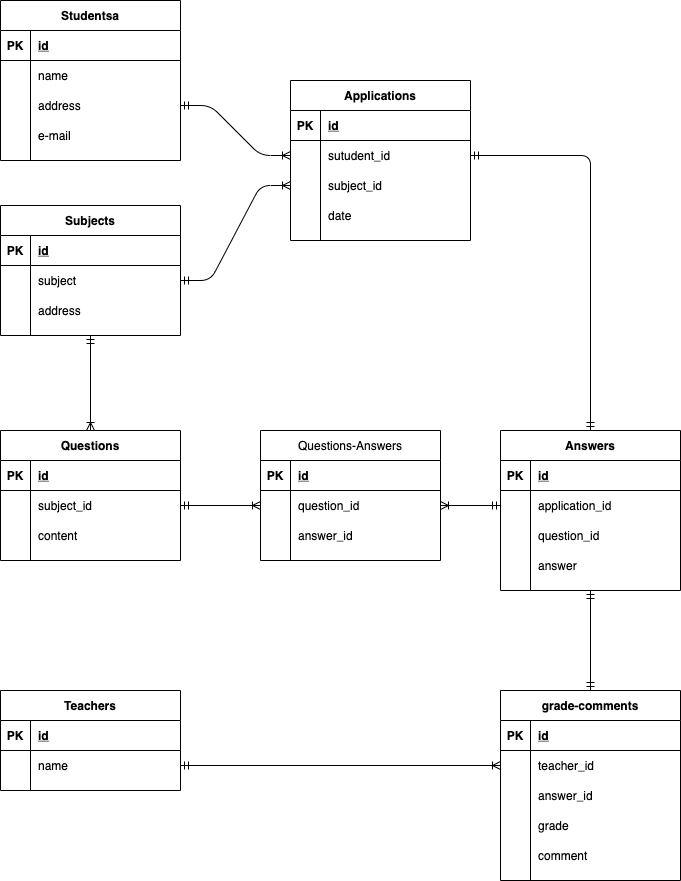

The diagram above was exported from draw.io. Its source (the exported page's mxGraphModel, read from the mxfile embedded in the PNG):
<mxGraphModel dx="772" dy="680" grid="1" gridSize="10" guides="1" tooltips="1" connect="1" arrows="1" fold="1" page="1" pageScale="1" pageWidth="827" pageHeight="1169" math="0" shadow="0">
  <root>
    <mxCell id="0" />
    <mxCell id="1" parent="0" />
    <mxCell id="123" value="Studentsa" style="shape=table;startSize=30;container=1;collapsible=1;childLayout=tableLayout;fixedRows=1;rowLines=0;fontStyle=1;align=center;resizeLast=1;" parent="1" vertex="1">
      <mxGeometry x="90" y="90" width="180" height="160" as="geometry" />
    </mxCell>
    <mxCell id="124" value="" style="shape=partialRectangle;collapsible=0;dropTarget=0;pointerEvents=0;fillColor=none;top=0;left=0;bottom=1;right=0;points=[[0,0.5],[1,0.5]];portConstraint=eastwest;" parent="123" vertex="1">
      <mxGeometry y="30" width="180" height="30" as="geometry" />
    </mxCell>
    <mxCell id="125" value="PK" style="shape=partialRectangle;connectable=0;fillColor=none;top=0;left=0;bottom=0;right=0;fontStyle=1;overflow=hidden;" parent="124" vertex="1">
      <mxGeometry width="30" height="30" as="geometry" />
    </mxCell>
    <mxCell id="126" value="id" style="shape=partialRectangle;connectable=0;fillColor=none;top=0;left=0;bottom=0;right=0;align=left;spacingLeft=6;fontStyle=5;overflow=hidden;" parent="124" vertex="1">
      <mxGeometry x="30" width="150" height="30" as="geometry" />
    </mxCell>
    <mxCell id="127" value="" style="shape=partialRectangle;collapsible=0;dropTarget=0;pointerEvents=0;fillColor=none;top=0;left=0;bottom=0;right=0;points=[[0,0.5],[1,0.5]];portConstraint=eastwest;" parent="123" vertex="1">
      <mxGeometry y="60" width="180" height="30" as="geometry" />
    </mxCell>
    <mxCell id="128" value="" style="shape=partialRectangle;connectable=0;fillColor=none;top=0;left=0;bottom=0;right=0;editable=1;overflow=hidden;" parent="127" vertex="1">
      <mxGeometry width="30" height="30" as="geometry" />
    </mxCell>
    <mxCell id="129" value="name" style="shape=partialRectangle;connectable=0;fillColor=none;top=0;left=0;bottom=0;right=0;align=left;spacingLeft=6;overflow=hidden;" parent="127" vertex="1">
      <mxGeometry x="30" width="150" height="30" as="geometry" />
    </mxCell>
    <mxCell id="130" value="" style="shape=partialRectangle;collapsible=0;dropTarget=0;pointerEvents=0;fillColor=none;top=0;left=0;bottom=0;right=0;points=[[0,0.5],[1,0.5]];portConstraint=eastwest;" parent="123" vertex="1">
      <mxGeometry y="90" width="180" height="30" as="geometry" />
    </mxCell>
    <mxCell id="131" value="" style="shape=partialRectangle;connectable=0;fillColor=none;top=0;left=0;bottom=0;right=0;editable=1;overflow=hidden;" parent="130" vertex="1">
      <mxGeometry width="30" height="30" as="geometry" />
    </mxCell>
    <mxCell id="132" value="address" style="shape=partialRectangle;connectable=0;fillColor=none;top=0;left=0;bottom=0;right=0;align=left;spacingLeft=6;overflow=hidden;" parent="130" vertex="1">
      <mxGeometry x="30" width="150" height="30" as="geometry" />
    </mxCell>
    <mxCell id="133" value="" style="shape=partialRectangle;collapsible=0;dropTarget=0;pointerEvents=0;fillColor=none;top=0;left=0;bottom=0;right=0;points=[[0,0.5],[1,0.5]];portConstraint=eastwest;" parent="123" vertex="1">
      <mxGeometry y="120" width="180" height="30" as="geometry" />
    </mxCell>
    <mxCell id="134" value="" style="shape=partialRectangle;connectable=0;fillColor=none;top=0;left=0;bottom=0;right=0;editable=1;overflow=hidden;" parent="133" vertex="1">
      <mxGeometry width="30" height="30" as="geometry" />
    </mxCell>
    <mxCell id="135" value="e-mail" style="shape=partialRectangle;connectable=0;fillColor=none;top=0;left=0;bottom=0;right=0;align=left;spacingLeft=6;overflow=hidden;" parent="133" vertex="1">
      <mxGeometry x="30" width="150" height="30" as="geometry" />
    </mxCell>
    <mxCell id="136" value="Subjects" style="shape=table;startSize=30;container=1;collapsible=1;childLayout=tableLayout;fixedRows=1;rowLines=0;fontStyle=1;align=center;resizeLast=1;" parent="1" vertex="1">
      <mxGeometry x="90" y="295" width="180" height="130" as="geometry" />
    </mxCell>
    <mxCell id="137" value="" style="shape=partialRectangle;collapsible=0;dropTarget=0;pointerEvents=0;fillColor=none;top=0;left=0;bottom=1;right=0;points=[[0,0.5],[1,0.5]];portConstraint=eastwest;" parent="136" vertex="1">
      <mxGeometry y="30" width="180" height="30" as="geometry" />
    </mxCell>
    <mxCell id="138" value="PK" style="shape=partialRectangle;connectable=0;fillColor=none;top=0;left=0;bottom=0;right=0;fontStyle=1;overflow=hidden;" parent="137" vertex="1">
      <mxGeometry width="30" height="30" as="geometry" />
    </mxCell>
    <mxCell id="139" value="id" style="shape=partialRectangle;connectable=0;fillColor=none;top=0;left=0;bottom=0;right=0;align=left;spacingLeft=6;fontStyle=5;overflow=hidden;" parent="137" vertex="1">
      <mxGeometry x="30" width="150" height="30" as="geometry" />
    </mxCell>
    <mxCell id="140" value="" style="shape=partialRectangle;collapsible=0;dropTarget=0;pointerEvents=0;fillColor=none;top=0;left=0;bottom=0;right=0;points=[[0,0.5],[1,0.5]];portConstraint=eastwest;" parent="136" vertex="1">
      <mxGeometry y="60" width="180" height="30" as="geometry" />
    </mxCell>
    <mxCell id="141" value="" style="shape=partialRectangle;connectable=0;fillColor=none;top=0;left=0;bottom=0;right=0;editable=1;overflow=hidden;" parent="140" vertex="1">
      <mxGeometry width="30" height="30" as="geometry" />
    </mxCell>
    <mxCell id="142" value="subject" style="shape=partialRectangle;connectable=0;fillColor=none;top=0;left=0;bottom=0;right=0;align=left;spacingLeft=6;overflow=hidden;" parent="140" vertex="1">
      <mxGeometry x="30" width="150" height="30" as="geometry" />
    </mxCell>
    <mxCell id="143" value="" style="shape=partialRectangle;collapsible=0;dropTarget=0;pointerEvents=0;fillColor=none;top=0;left=0;bottom=0;right=0;points=[[0,0.5],[1,0.5]];portConstraint=eastwest;" parent="136" vertex="1">
      <mxGeometry y="90" width="180" height="30" as="geometry" />
    </mxCell>
    <mxCell id="144" value="" style="shape=partialRectangle;connectable=0;fillColor=none;top=0;left=0;bottom=0;right=0;editable=1;overflow=hidden;" parent="143" vertex="1">
      <mxGeometry width="30" height="30" as="geometry" />
    </mxCell>
    <mxCell id="145" value="address" style="shape=partialRectangle;connectable=0;fillColor=none;top=0;left=0;bottom=0;right=0;align=left;spacingLeft=6;overflow=hidden;" parent="143" vertex="1">
      <mxGeometry x="30" width="150" height="30" as="geometry" />
    </mxCell>
    <mxCell id="149" value="Applications" style="shape=table;startSize=30;container=1;collapsible=1;childLayout=tableLayout;fixedRows=1;rowLines=0;fontStyle=1;align=center;resizeLast=1;" parent="1" vertex="1">
      <mxGeometry x="380" y="170" width="180" height="160" as="geometry" />
    </mxCell>
    <mxCell id="150" value="" style="shape=partialRectangle;collapsible=0;dropTarget=0;pointerEvents=0;fillColor=none;top=0;left=0;bottom=1;right=0;points=[[0,0.5],[1,0.5]];portConstraint=eastwest;" parent="149" vertex="1">
      <mxGeometry y="30" width="180" height="30" as="geometry" />
    </mxCell>
    <mxCell id="151" value="PK" style="shape=partialRectangle;connectable=0;fillColor=none;top=0;left=0;bottom=0;right=0;fontStyle=1;overflow=hidden;" parent="150" vertex="1">
      <mxGeometry width="30" height="30" as="geometry" />
    </mxCell>
    <mxCell id="152" value="id" style="shape=partialRectangle;connectable=0;fillColor=none;top=0;left=0;bottom=0;right=0;align=left;spacingLeft=6;fontStyle=5;overflow=hidden;" parent="150" vertex="1">
      <mxGeometry x="30" width="150" height="30" as="geometry" />
    </mxCell>
    <mxCell id="153" value="" style="shape=partialRectangle;collapsible=0;dropTarget=0;pointerEvents=0;fillColor=none;top=0;left=0;bottom=0;right=0;points=[[0,0.5],[1,0.5]];portConstraint=eastwest;" parent="149" vertex="1">
      <mxGeometry y="60" width="180" height="30" as="geometry" />
    </mxCell>
    <mxCell id="154" value="" style="shape=partialRectangle;connectable=0;fillColor=none;top=0;left=0;bottom=0;right=0;editable=1;overflow=hidden;" parent="153" vertex="1">
      <mxGeometry width="30" height="30" as="geometry" />
    </mxCell>
    <mxCell id="155" value="sutudent_id" style="shape=partialRectangle;connectable=0;fillColor=none;top=0;left=0;bottom=0;right=0;align=left;spacingLeft=6;overflow=hidden;" parent="153" vertex="1">
      <mxGeometry x="30" width="150" height="30" as="geometry" />
    </mxCell>
    <mxCell id="156" value="" style="shape=partialRectangle;collapsible=0;dropTarget=0;pointerEvents=0;fillColor=none;top=0;left=0;bottom=0;right=0;points=[[0,0.5],[1,0.5]];portConstraint=eastwest;" parent="149" vertex="1">
      <mxGeometry y="90" width="180" height="30" as="geometry" />
    </mxCell>
    <mxCell id="157" value="" style="shape=partialRectangle;connectable=0;fillColor=none;top=0;left=0;bottom=0;right=0;editable=1;overflow=hidden;" parent="156" vertex="1">
      <mxGeometry width="30" height="30" as="geometry" />
    </mxCell>
    <mxCell id="158" value="subject_id" style="shape=partialRectangle;connectable=0;fillColor=none;top=0;left=0;bottom=0;right=0;align=left;spacingLeft=6;overflow=hidden;" parent="156" vertex="1">
      <mxGeometry x="30" width="150" height="30" as="geometry" />
    </mxCell>
    <mxCell id="159" value="" style="shape=partialRectangle;collapsible=0;dropTarget=0;pointerEvents=0;fillColor=none;top=0;left=0;bottom=0;right=0;points=[[0,0.5],[1,0.5]];portConstraint=eastwest;" parent="149" vertex="1">
      <mxGeometry y="120" width="180" height="30" as="geometry" />
    </mxCell>
    <mxCell id="160" value="" style="shape=partialRectangle;connectable=0;fillColor=none;top=0;left=0;bottom=0;right=0;editable=1;overflow=hidden;" parent="159" vertex="1">
      <mxGeometry width="30" height="30" as="geometry" />
    </mxCell>
    <mxCell id="161" value="date" style="shape=partialRectangle;connectable=0;fillColor=none;top=0;left=0;bottom=0;right=0;align=left;spacingLeft=6;overflow=hidden;" parent="159" vertex="1">
      <mxGeometry x="30" width="150" height="30" as="geometry" />
    </mxCell>
    <mxCell id="163" value="Questions" style="shape=table;startSize=30;container=1;collapsible=1;childLayout=tableLayout;fixedRows=1;rowLines=0;fontStyle=1;align=center;resizeLast=1;" parent="1" vertex="1">
      <mxGeometry x="90" y="520" width="180" height="130" as="geometry" />
    </mxCell>
    <mxCell id="164" value="" style="shape=partialRectangle;collapsible=0;dropTarget=0;pointerEvents=0;fillColor=none;top=0;left=0;bottom=1;right=0;points=[[0,0.5],[1,0.5]];portConstraint=eastwest;" parent="163" vertex="1">
      <mxGeometry y="30" width="180" height="30" as="geometry" />
    </mxCell>
    <mxCell id="165" value="PK" style="shape=partialRectangle;connectable=0;fillColor=none;top=0;left=0;bottom=0;right=0;fontStyle=1;overflow=hidden;" parent="164" vertex="1">
      <mxGeometry width="30" height="30" as="geometry" />
    </mxCell>
    <mxCell id="166" value="id" style="shape=partialRectangle;connectable=0;fillColor=none;top=0;left=0;bottom=0;right=0;align=left;spacingLeft=6;fontStyle=5;overflow=hidden;" parent="164" vertex="1">
      <mxGeometry x="30" width="150" height="30" as="geometry" />
    </mxCell>
    <mxCell id="167" value="" style="shape=partialRectangle;collapsible=0;dropTarget=0;pointerEvents=0;fillColor=none;top=0;left=0;bottom=0;right=0;points=[[0,0.5],[1,0.5]];portConstraint=eastwest;" parent="163" vertex="1">
      <mxGeometry y="60" width="180" height="30" as="geometry" />
    </mxCell>
    <mxCell id="168" value="" style="shape=partialRectangle;connectable=0;fillColor=none;top=0;left=0;bottom=0;right=0;editable=1;overflow=hidden;" parent="167" vertex="1">
      <mxGeometry width="30" height="30" as="geometry" />
    </mxCell>
    <mxCell id="169" value="subject_id" style="shape=partialRectangle;connectable=0;fillColor=none;top=0;left=0;bottom=0;right=0;align=left;spacingLeft=6;overflow=hidden;" parent="167" vertex="1">
      <mxGeometry x="30" width="150" height="30" as="geometry" />
    </mxCell>
    <mxCell id="170" value="" style="shape=partialRectangle;collapsible=0;dropTarget=0;pointerEvents=0;fillColor=none;top=0;left=0;bottom=0;right=0;points=[[0,0.5],[1,0.5]];portConstraint=eastwest;" parent="163" vertex="1">
      <mxGeometry y="90" width="180" height="30" as="geometry" />
    </mxCell>
    <mxCell id="171" value="" style="shape=partialRectangle;connectable=0;fillColor=none;top=0;left=0;bottom=0;right=0;editable=1;overflow=hidden;" parent="170" vertex="1">
      <mxGeometry width="30" height="30" as="geometry" />
    </mxCell>
    <mxCell id="172" value="content" style="shape=partialRectangle;connectable=0;fillColor=none;top=0;left=0;bottom=0;right=0;align=left;spacingLeft=6;overflow=hidden;" parent="170" vertex="1">
      <mxGeometry x="30" width="150" height="30" as="geometry" />
    </mxCell>
    <mxCell id="176" value="Answers" style="shape=table;startSize=30;container=1;collapsible=1;childLayout=tableLayout;fixedRows=1;rowLines=0;fontStyle=1;align=center;resizeLast=1;" parent="1" vertex="1">
      <mxGeometry x="590" y="520" width="180" height="160" as="geometry" />
    </mxCell>
    <mxCell id="177" value="" style="shape=partialRectangle;collapsible=0;dropTarget=0;pointerEvents=0;fillColor=none;top=0;left=0;bottom=1;right=0;points=[[0,0.5],[1,0.5]];portConstraint=eastwest;" parent="176" vertex="1">
      <mxGeometry y="30" width="180" height="30" as="geometry" />
    </mxCell>
    <mxCell id="178" value="PK" style="shape=partialRectangle;connectable=0;fillColor=none;top=0;left=0;bottom=0;right=0;fontStyle=1;overflow=hidden;" parent="177" vertex="1">
      <mxGeometry width="30" height="30" as="geometry" />
    </mxCell>
    <mxCell id="179" value="id" style="shape=partialRectangle;connectable=0;fillColor=none;top=0;left=0;bottom=0;right=0;align=left;spacingLeft=6;fontStyle=5;overflow=hidden;" parent="177" vertex="1">
      <mxGeometry x="30" width="150" height="30" as="geometry" />
    </mxCell>
    <mxCell id="180" value="" style="shape=partialRectangle;collapsible=0;dropTarget=0;pointerEvents=0;fillColor=none;top=0;left=0;bottom=0;right=0;points=[[0,0.5],[1,0.5]];portConstraint=eastwest;" parent="176" vertex="1">
      <mxGeometry y="60" width="180" height="30" as="geometry" />
    </mxCell>
    <mxCell id="181" value="" style="shape=partialRectangle;connectable=0;fillColor=none;top=0;left=0;bottom=0;right=0;editable=1;overflow=hidden;" parent="180" vertex="1">
      <mxGeometry width="30" height="30" as="geometry" />
    </mxCell>
    <mxCell id="182" value="application_id" style="shape=partialRectangle;connectable=0;fillColor=none;top=0;left=0;bottom=0;right=0;align=left;spacingLeft=6;overflow=hidden;" parent="180" vertex="1">
      <mxGeometry x="30" width="150" height="30" as="geometry" />
    </mxCell>
    <mxCell id="183" value="" style="shape=partialRectangle;collapsible=0;dropTarget=0;pointerEvents=0;fillColor=none;top=0;left=0;bottom=0;right=0;points=[[0,0.5],[1,0.5]];portConstraint=eastwest;" parent="176" vertex="1">
      <mxGeometry y="90" width="180" height="30" as="geometry" />
    </mxCell>
    <mxCell id="184" value="" style="shape=partialRectangle;connectable=0;fillColor=none;top=0;left=0;bottom=0;right=0;editable=1;overflow=hidden;" parent="183" vertex="1">
      <mxGeometry width="30" height="30" as="geometry" />
    </mxCell>
    <mxCell id="185" value="question_id" style="shape=partialRectangle;connectable=0;fillColor=none;top=0;left=0;bottom=0;right=0;align=left;spacingLeft=6;overflow=hidden;" parent="183" vertex="1">
      <mxGeometry x="30" width="150" height="30" as="geometry" />
    </mxCell>
    <mxCell id="186" value="" style="shape=partialRectangle;collapsible=0;dropTarget=0;pointerEvents=0;fillColor=none;top=0;left=0;bottom=0;right=0;points=[[0,0.5],[1,0.5]];portConstraint=eastwest;" parent="176" vertex="1">
      <mxGeometry y="120" width="180" height="30" as="geometry" />
    </mxCell>
    <mxCell id="187" value="" style="shape=partialRectangle;connectable=0;fillColor=none;top=0;left=0;bottom=0;right=0;editable=1;overflow=hidden;" parent="186" vertex="1">
      <mxGeometry width="30" height="30" as="geometry" />
    </mxCell>
    <mxCell id="188" value="answer" style="shape=partialRectangle;connectable=0;fillColor=none;top=0;left=0;bottom=0;right=0;align=left;spacingLeft=6;overflow=hidden;" parent="186" vertex="1">
      <mxGeometry x="30" width="150" height="30" as="geometry" />
    </mxCell>
    <mxCell id="202" value="Teachers" style="shape=table;startSize=30;container=1;collapsible=1;childLayout=tableLayout;fixedRows=1;rowLines=0;fontStyle=1;align=center;resizeLast=1;" parent="1" vertex="1">
      <mxGeometry x="90" y="780" width="180" height="100" as="geometry" />
    </mxCell>
    <mxCell id="203" value="" style="shape=partialRectangle;collapsible=0;dropTarget=0;pointerEvents=0;fillColor=none;top=0;left=0;bottom=1;right=0;points=[[0,0.5],[1,0.5]];portConstraint=eastwest;" parent="202" vertex="1">
      <mxGeometry y="30" width="180" height="30" as="geometry" />
    </mxCell>
    <mxCell id="204" value="PK" style="shape=partialRectangle;connectable=0;fillColor=none;top=0;left=0;bottom=0;right=0;fontStyle=1;overflow=hidden;" parent="203" vertex="1">
      <mxGeometry width="30" height="30" as="geometry" />
    </mxCell>
    <mxCell id="205" value="id" style="shape=partialRectangle;connectable=0;fillColor=none;top=0;left=0;bottom=0;right=0;align=left;spacingLeft=6;fontStyle=5;overflow=hidden;" parent="203" vertex="1">
      <mxGeometry x="30" width="150" height="30" as="geometry" />
    </mxCell>
    <mxCell id="206" value="" style="shape=partialRectangle;collapsible=0;dropTarget=0;pointerEvents=0;fillColor=none;top=0;left=0;bottom=0;right=0;points=[[0,0.5],[1,0.5]];portConstraint=eastwest;" parent="202" vertex="1">
      <mxGeometry y="60" width="180" height="30" as="geometry" />
    </mxCell>
    <mxCell id="207" value="" style="shape=partialRectangle;connectable=0;fillColor=none;top=0;left=0;bottom=0;right=0;editable=1;overflow=hidden;" parent="206" vertex="1">
      <mxGeometry width="30" height="30" as="geometry" />
    </mxCell>
    <mxCell id="208" value="name" style="shape=partialRectangle;connectable=0;fillColor=none;top=0;left=0;bottom=0;right=0;align=left;spacingLeft=6;overflow=hidden;" parent="206" vertex="1">
      <mxGeometry x="30" width="150" height="30" as="geometry" />
    </mxCell>
    <mxCell id="215" value="grade-comments" style="shape=table;startSize=30;container=1;collapsible=1;childLayout=tableLayout;fixedRows=1;rowLines=0;fontStyle=1;align=center;resizeLast=1;" parent="1" vertex="1">
      <mxGeometry x="590" y="780" width="180" height="190" as="geometry" />
    </mxCell>
    <mxCell id="216" value="" style="shape=partialRectangle;collapsible=0;dropTarget=0;pointerEvents=0;fillColor=none;top=0;left=0;bottom=1;right=0;points=[[0,0.5],[1,0.5]];portConstraint=eastwest;" parent="215" vertex="1">
      <mxGeometry y="30" width="180" height="30" as="geometry" />
    </mxCell>
    <mxCell id="217" value="PK" style="shape=partialRectangle;connectable=0;fillColor=none;top=0;left=0;bottom=0;right=0;fontStyle=1;overflow=hidden;" parent="216" vertex="1">
      <mxGeometry width="30" height="30" as="geometry" />
    </mxCell>
    <mxCell id="218" value="id" style="shape=partialRectangle;connectable=0;fillColor=none;top=0;left=0;bottom=0;right=0;align=left;spacingLeft=6;fontStyle=5;overflow=hidden;" parent="216" vertex="1">
      <mxGeometry x="30" width="150" height="30" as="geometry" />
    </mxCell>
    <mxCell id="219" value="" style="shape=partialRectangle;collapsible=0;dropTarget=0;pointerEvents=0;fillColor=none;top=0;left=0;bottom=0;right=0;points=[[0,0.5],[1,0.5]];portConstraint=eastwest;" parent="215" vertex="1">
      <mxGeometry y="60" width="180" height="30" as="geometry" />
    </mxCell>
    <mxCell id="220" value="" style="shape=partialRectangle;connectable=0;fillColor=none;top=0;left=0;bottom=0;right=0;editable=1;overflow=hidden;" parent="219" vertex="1">
      <mxGeometry width="30" height="30" as="geometry" />
    </mxCell>
    <mxCell id="221" value="teacher_id" style="shape=partialRectangle;connectable=0;fillColor=none;top=0;left=0;bottom=0;right=0;align=left;spacingLeft=6;overflow=hidden;" parent="219" vertex="1">
      <mxGeometry x="30" width="150" height="30" as="geometry" />
    </mxCell>
    <mxCell id="222" value="" style="shape=partialRectangle;collapsible=0;dropTarget=0;pointerEvents=0;fillColor=none;top=0;left=0;bottom=0;right=0;points=[[0,0.5],[1,0.5]];portConstraint=eastwest;" parent="215" vertex="1">
      <mxGeometry y="90" width="180" height="30" as="geometry" />
    </mxCell>
    <mxCell id="223" value="" style="shape=partialRectangle;connectable=0;fillColor=none;top=0;left=0;bottom=0;right=0;editable=1;overflow=hidden;" parent="222" vertex="1">
      <mxGeometry width="30" height="30" as="geometry" />
    </mxCell>
    <mxCell id="224" value="answer_id" style="shape=partialRectangle;connectable=0;fillColor=none;top=0;left=0;bottom=0;right=0;align=left;spacingLeft=6;overflow=hidden;" parent="222" vertex="1">
      <mxGeometry x="30" width="150" height="30" as="geometry" />
    </mxCell>
    <mxCell id="225" value="" style="shape=partialRectangle;collapsible=0;dropTarget=0;pointerEvents=0;fillColor=none;top=0;left=0;bottom=0;right=0;points=[[0,0.5],[1,0.5]];portConstraint=eastwest;" parent="215" vertex="1">
      <mxGeometry y="120" width="180" height="30" as="geometry" />
    </mxCell>
    <mxCell id="226" value="" style="shape=partialRectangle;connectable=0;fillColor=none;top=0;left=0;bottom=0;right=0;editable=1;overflow=hidden;" parent="225" vertex="1">
      <mxGeometry width="30" height="30" as="geometry" />
    </mxCell>
    <mxCell id="227" value="grade" style="shape=partialRectangle;connectable=0;fillColor=none;top=0;left=0;bottom=0;right=0;align=left;spacingLeft=6;overflow=hidden;" parent="225" vertex="1">
      <mxGeometry x="30" width="150" height="30" as="geometry" />
    </mxCell>
    <mxCell id="228" style="shape=partialRectangle;collapsible=0;dropTarget=0;pointerEvents=0;fillColor=none;top=0;left=0;bottom=0;right=0;points=[[0,0.5],[1,0.5]];portConstraint=eastwest;" parent="215" vertex="1">
      <mxGeometry y="150" width="180" height="30" as="geometry" />
    </mxCell>
    <mxCell id="229" style="shape=partialRectangle;connectable=0;fillColor=none;top=0;left=0;bottom=0;right=0;editable=1;overflow=hidden;" parent="228" vertex="1">
      <mxGeometry width="30" height="30" as="geometry" />
    </mxCell>
    <mxCell id="230" value="comment" style="shape=partialRectangle;connectable=0;fillColor=none;top=0;left=0;bottom=0;right=0;align=left;spacingLeft=6;overflow=hidden;" parent="228" vertex="1">
      <mxGeometry x="30" width="150" height="30" as="geometry" />
    </mxCell>
    <mxCell id="233" value="" style="edgeStyle=entityRelationEdgeStyle;fontSize=12;html=1;endArrow=ERoneToMany;startArrow=ERmandOne;exitX=1;exitY=0.5;exitDx=0;exitDy=0;entryX=0;entryY=0.5;entryDx=0;entryDy=0;" parent="1" source="130" target="153" edge="1">
      <mxGeometry width="100" height="100" relative="1" as="geometry">
        <mxPoint x="370" y="470" as="sourcePoint" />
        <mxPoint x="470" y="370" as="targetPoint" />
      </mxGeometry>
    </mxCell>
    <mxCell id="234" value="" style="edgeStyle=entityRelationEdgeStyle;fontSize=12;html=1;endArrow=ERoneToMany;startArrow=ERmandOne;exitX=1;exitY=0.5;exitDx=0;exitDy=0;entryX=0;entryY=0.5;entryDx=0;entryDy=0;" parent="1" source="140" target="156" edge="1">
      <mxGeometry width="100" height="100" relative="1" as="geometry">
        <mxPoint x="280" y="205" as="sourcePoint" />
        <mxPoint x="390" y="255" as="targetPoint" />
      </mxGeometry>
    </mxCell>
    <mxCell id="235" value="" style="fontSize=12;html=1;endArrow=ERmandOne;startArrow=ERmandOne;entryX=1;entryY=0.5;entryDx=0;entryDy=0;exitX=0.5;exitY=0;exitDx=0;exitDy=0;edgeStyle=orthogonalEdgeStyle;" parent="1" source="176" target="153" edge="1">
      <mxGeometry width="100" height="100" relative="1" as="geometry">
        <mxPoint x="370" y="470" as="sourcePoint" />
        <mxPoint x="470" y="370" as="targetPoint" />
      </mxGeometry>
    </mxCell>
    <mxCell id="236" value="" style="fontSize=12;html=1;endArrow=ERoneToMany;startArrow=ERmandOne;exitX=0.5;exitY=1;exitDx=0;exitDy=0;entryX=0.5;entryY=0;entryDx=0;entryDy=0;" parent="1" source="136" target="163" edge="1">
      <mxGeometry width="100" height="100" relative="1" as="geometry">
        <mxPoint x="280" y="545" as="sourcePoint" />
        <mxPoint x="390" y="450" as="targetPoint" />
      </mxGeometry>
    </mxCell>
    <mxCell id="237" value="Questions-Answers" style="shape=table;startSize=30;container=1;collapsible=1;childLayout=tableLayout;fixedRows=1;rowLines=0;fontStyle=0;align=center;resizeLast=1;" parent="1" vertex="1">
      <mxGeometry x="350" y="520" width="180" height="130" as="geometry" />
    </mxCell>
    <mxCell id="238" value="" style="shape=partialRectangle;collapsible=0;dropTarget=0;pointerEvents=0;fillColor=none;top=0;left=0;bottom=1;right=0;points=[[0,0.5],[1,0.5]];portConstraint=eastwest;" parent="237" vertex="1">
      <mxGeometry y="30" width="180" height="30" as="geometry" />
    </mxCell>
    <mxCell id="239" value="PK" style="shape=partialRectangle;connectable=0;fillColor=none;top=0;left=0;bottom=0;right=0;fontStyle=1;overflow=hidden;" parent="238" vertex="1">
      <mxGeometry width="30" height="30" as="geometry" />
    </mxCell>
    <mxCell id="240" value="id" style="shape=partialRectangle;connectable=0;fillColor=none;top=0;left=0;bottom=0;right=0;align=left;spacingLeft=6;fontStyle=5;overflow=hidden;" parent="238" vertex="1">
      <mxGeometry x="30" width="150" height="30" as="geometry" />
    </mxCell>
    <mxCell id="241" value="" style="shape=partialRectangle;collapsible=0;dropTarget=0;pointerEvents=0;fillColor=none;top=0;left=0;bottom=0;right=0;points=[[0,0.5],[1,0.5]];portConstraint=eastwest;" parent="237" vertex="1">
      <mxGeometry y="60" width="180" height="30" as="geometry" />
    </mxCell>
    <mxCell id="242" value="" style="shape=partialRectangle;connectable=0;fillColor=none;top=0;left=0;bottom=0;right=0;editable=1;overflow=hidden;" parent="241" vertex="1">
      <mxGeometry width="30" height="30" as="geometry" />
    </mxCell>
    <mxCell id="243" value="question_id" style="shape=partialRectangle;connectable=0;fillColor=none;top=0;left=0;bottom=0;right=0;align=left;spacingLeft=6;overflow=hidden;" parent="241" vertex="1">
      <mxGeometry x="30" width="150" height="30" as="geometry" />
    </mxCell>
    <mxCell id="244" value="" style="shape=partialRectangle;collapsible=0;dropTarget=0;pointerEvents=0;fillColor=none;top=0;left=0;bottom=0;right=0;points=[[0,0.5],[1,0.5]];portConstraint=eastwest;" parent="237" vertex="1">
      <mxGeometry y="90" width="180" height="30" as="geometry" />
    </mxCell>
    <mxCell id="245" value="" style="shape=partialRectangle;connectable=0;fillColor=none;top=0;left=0;bottom=0;right=0;editable=1;overflow=hidden;" parent="244" vertex="1">
      <mxGeometry width="30" height="30" as="geometry" />
    </mxCell>
    <mxCell id="246" value="answer_id" style="shape=partialRectangle;connectable=0;fillColor=none;top=0;left=0;bottom=0;right=0;align=left;spacingLeft=6;overflow=hidden;" parent="244" vertex="1">
      <mxGeometry x="30" width="150" height="30" as="geometry" />
    </mxCell>
    <mxCell id="250" value="" style="fontSize=12;html=1;endArrow=ERoneToMany;startArrow=ERmandOne;exitX=1;exitY=0.5;exitDx=0;exitDy=0;entryX=0;entryY=0.5;entryDx=0;entryDy=0;" parent="1" source="167" target="241" edge="1">
      <mxGeometry width="100" height="100" relative="1" as="geometry">
        <mxPoint x="190" y="435" as="sourcePoint" />
        <mxPoint x="190" y="530" as="targetPoint" />
      </mxGeometry>
    </mxCell>
    <mxCell id="251" value="" style="fontSize=12;html=1;endArrow=ERoneToMany;startArrow=ERmandOne;exitX=0;exitY=0.5;exitDx=0;exitDy=0;entryX=1;entryY=0.5;entryDx=0;entryDy=0;" parent="1" source="180" target="241" edge="1">
      <mxGeometry width="100" height="100" relative="1" as="geometry">
        <mxPoint x="280" y="605" as="sourcePoint" />
        <mxPoint x="360" y="605" as="targetPoint" />
      </mxGeometry>
    </mxCell>
    <mxCell id="252" value="" style="fontSize=12;html=1;endArrow=ERmandOne;startArrow=ERmandOne;exitX=0.5;exitY=0;exitDx=0;exitDy=0;edgeStyle=orthogonalEdgeStyle;" parent="1" source="215" edge="1">
      <mxGeometry width="100" height="100" relative="1" as="geometry">
        <mxPoint x="690" y="530" as="sourcePoint" />
        <mxPoint x="680" y="680" as="targetPoint" />
      </mxGeometry>
    </mxCell>
    <mxCell id="253" value="" style="fontSize=12;html=1;endArrow=ERoneToMany;startArrow=ERmandOne;exitX=1;exitY=0.5;exitDx=0;exitDy=0;entryX=0;entryY=0.5;entryDx=0;entryDy=0;" parent="1" source="206" target="219" edge="1">
      <mxGeometry width="100" height="100" relative="1" as="geometry">
        <mxPoint x="600" y="605" as="sourcePoint" />
        <mxPoint x="540" y="605" as="targetPoint" />
      </mxGeometry>
    </mxCell>
  </root>
</mxGraphModel>